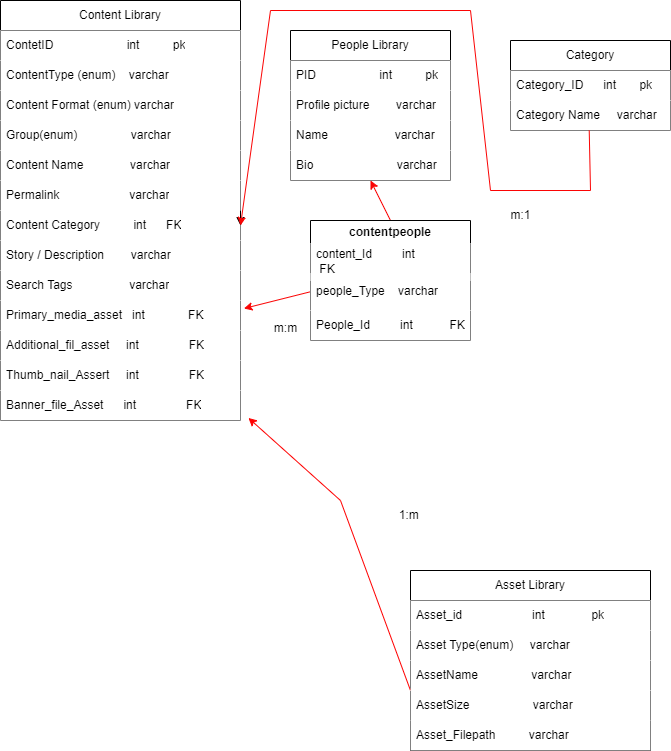

The diagram above was exported from draw.io. Its source (the exported page's mxGraphModel, read from the mxfile embedded in the PNG):
<mxGraphModel dx="1255" dy="578" grid="1" gridSize="10" guides="1" tooltips="1" connect="1" arrows="1" fold="1" page="1" pageScale="1" pageWidth="850" pageHeight="1100" math="0" shadow="0">
  <root>
    <mxCell id="0" />
    <mxCell id="1" parent="0" />
    <mxCell id="k3h28eLe2uzCzDzLXugb-1" value="Content Library" style="swimlane;fontStyle=0;childLayout=stackLayout;horizontal=1;startSize=30;horizontalStack=0;resizeParent=1;resizeParentMax=0;resizeLast=0;collapsible=1;marginBottom=0;whiteSpace=wrap;html=1;fillColor=#FFFFFF;" parent="1" vertex="1">
      <mxGeometry x="130" y="170" width="240" height="420" as="geometry" />
    </mxCell>
    <mxCell id="k3h28eLe2uzCzDzLXugb-2" value="ContetID&amp;nbsp; &amp;nbsp; &amp;nbsp; &amp;nbsp; &amp;nbsp; &amp;nbsp; &amp;nbsp; &amp;nbsp; &amp;nbsp; &amp;nbsp; &amp;nbsp; int&amp;nbsp; &amp;nbsp; &amp;nbsp; &amp;nbsp; &amp;nbsp; pk" style="text;strokeColor=none;fillColor=default;align=left;verticalAlign=middle;spacingLeft=4;spacingRight=4;overflow=hidden;points=[[0,0.5],[1,0.5]];portConstraint=eastwest;rotatable=0;whiteSpace=wrap;html=1;" parent="k3h28eLe2uzCzDzLXugb-1" vertex="1">
      <mxGeometry y="30" width="240" height="30" as="geometry" />
    </mxCell>
    <mxCell id="9ELFXk4ZhM6bG-frRRLg-2" value="ContentType (enum)&amp;nbsp; &amp;nbsp; varchar&amp;nbsp; &amp;nbsp; &amp;nbsp;" style="text;strokeColor=none;fillColor=default;align=left;verticalAlign=middle;spacingLeft=4;spacingRight=4;overflow=hidden;points=[[0,0.5],[1,0.5]];portConstraint=eastwest;rotatable=0;whiteSpace=wrap;html=1;" parent="k3h28eLe2uzCzDzLXugb-1" vertex="1">
      <mxGeometry y="60" width="240" height="30" as="geometry" />
    </mxCell>
    <mxCell id="k3h28eLe2uzCzDzLXugb-3" value="Content Format (enum) varchar" style="text;strokeColor=none;fillColor=default;align=left;verticalAlign=middle;spacingLeft=4;spacingRight=4;overflow=hidden;points=[[0,0.5],[1,0.5]];portConstraint=eastwest;rotatable=0;whiteSpace=wrap;html=1;" parent="k3h28eLe2uzCzDzLXugb-1" vertex="1">
      <mxGeometry y="90" width="240" height="30" as="geometry" />
    </mxCell>
    <mxCell id="k3h28eLe2uzCzDzLXugb-4" value="Group(enum)&amp;nbsp; &amp;nbsp; &amp;nbsp; &amp;nbsp; &amp;nbsp; &amp;nbsp; &amp;nbsp; &amp;nbsp; varchar" style="text;strokeColor=none;fillColor=default;align=left;verticalAlign=middle;spacingLeft=4;spacingRight=4;overflow=hidden;points=[[0,0.5],[1,0.5]];portConstraint=eastwest;rotatable=0;whiteSpace=wrap;html=1;" parent="k3h28eLe2uzCzDzLXugb-1" vertex="1">
      <mxGeometry y="120" width="240" height="30" as="geometry" />
    </mxCell>
    <mxCell id="k3h28eLe2uzCzDzLXugb-7" value="Content Name&amp;nbsp; &amp;nbsp; &amp;nbsp; &amp;nbsp; &amp;nbsp; &amp;nbsp; &amp;nbsp; varchar" style="text;strokeColor=none;fillColor=default;align=left;verticalAlign=middle;spacingLeft=4;spacingRight=4;overflow=hidden;points=[[0,0.5],[1,0.5]];portConstraint=eastwest;rotatable=0;whiteSpace=wrap;html=1;" parent="k3h28eLe2uzCzDzLXugb-1" vertex="1">
      <mxGeometry y="150" width="240" height="30" as="geometry" />
    </mxCell>
    <mxCell id="k3h28eLe2uzCzDzLXugb-8" value="Permalink&amp;nbsp; &amp;nbsp; &amp;nbsp; &amp;nbsp; &amp;nbsp; &amp;nbsp; &amp;nbsp; &amp;nbsp; &amp;nbsp; &amp;nbsp; &amp;nbsp;varchar" style="text;strokeColor=none;fillColor=default;align=left;verticalAlign=middle;spacingLeft=4;spacingRight=4;overflow=hidden;points=[[0,0.5],[1,0.5]];portConstraint=eastwest;rotatable=0;whiteSpace=wrap;html=1;" parent="k3h28eLe2uzCzDzLXugb-1" vertex="1">
      <mxGeometry y="180" width="240" height="30" as="geometry" />
    </mxCell>
    <mxCell id="k3h28eLe2uzCzDzLXugb-9" value="Content Category&amp;nbsp; &amp;nbsp; &amp;nbsp; &amp;nbsp; &amp;nbsp; int&amp;nbsp; &amp;nbsp; &amp;nbsp; FK" style="text;strokeColor=none;fillColor=default;align=left;verticalAlign=middle;spacingLeft=4;spacingRight=4;overflow=hidden;points=[[0,0.5],[1,0.5]];portConstraint=eastwest;rotatable=0;whiteSpace=wrap;html=1;" parent="k3h28eLe2uzCzDzLXugb-1" vertex="1">
      <mxGeometry y="210" width="240" height="30" as="geometry" />
    </mxCell>
    <mxCell id="k3h28eLe2uzCzDzLXugb-10" value="Story / Description&amp;nbsp; &amp;nbsp; &amp;nbsp; &amp;nbsp; varchar" style="text;strokeColor=none;fillColor=default;align=left;verticalAlign=middle;spacingLeft=4;spacingRight=4;overflow=hidden;points=[[0,0.5],[1,0.5]];portConstraint=eastwest;rotatable=0;whiteSpace=wrap;html=1;" parent="k3h28eLe2uzCzDzLXugb-1" vertex="1">
      <mxGeometry y="240" width="240" height="30" as="geometry" />
    </mxCell>
    <mxCell id="k3h28eLe2uzCzDzLXugb-11" value="Search Tags&amp;nbsp; &amp;nbsp; &amp;nbsp; &amp;nbsp; &amp;nbsp; &amp;nbsp; &amp;nbsp; &amp;nbsp; &amp;nbsp;varchar" style="text;strokeColor=none;fillColor=default;align=left;verticalAlign=middle;spacingLeft=4;spacingRight=4;overflow=hidden;points=[[0,0.5],[1,0.5]];portConstraint=eastwest;rotatable=0;whiteSpace=wrap;html=1;" parent="k3h28eLe2uzCzDzLXugb-1" vertex="1">
      <mxGeometry y="270" width="240" height="30" as="geometry" />
    </mxCell>
    <mxCell id="9ELFXk4ZhM6bG-frRRLg-19" value="Primary_media_asset&amp;nbsp; &amp;nbsp;int&amp;nbsp; &amp;nbsp; &amp;nbsp; &amp;nbsp; &amp;nbsp; &amp;nbsp; &amp;nbsp;FK&amp;nbsp;&amp;nbsp;" style="text;strokeColor=none;fillColor=default;align=left;verticalAlign=middle;spacingLeft=4;spacingRight=4;overflow=hidden;points=[[0,0.5],[1,0.5]];portConstraint=eastwest;rotatable=0;whiteSpace=wrap;html=1;" parent="k3h28eLe2uzCzDzLXugb-1" vertex="1">
      <mxGeometry y="300" width="240" height="30" as="geometry" />
    </mxCell>
    <mxCell id="9ELFXk4ZhM6bG-frRRLg-23" value="Additional_fil_asset&amp;nbsp; &amp;nbsp; &amp;nbsp;int&amp;nbsp; &amp;nbsp; &amp;nbsp; &amp;nbsp; &amp;nbsp; &amp;nbsp; &amp;nbsp; &amp;nbsp;FK" style="text;strokeColor=none;fillColor=default;align=left;verticalAlign=middle;spacingLeft=4;spacingRight=4;overflow=hidden;points=[[0,0.5],[1,0.5]];portConstraint=eastwest;rotatable=0;whiteSpace=wrap;html=1;" parent="k3h28eLe2uzCzDzLXugb-1" vertex="1">
      <mxGeometry y="330" width="240" height="30" as="geometry" />
    </mxCell>
    <mxCell id="q6Id3grq47vnOhQrmT2w-6" value="Thumb_nail_Assert&amp;nbsp; &amp;nbsp; &amp;nbsp;int&amp;nbsp; &amp;nbsp; &amp;nbsp; &amp;nbsp; &amp;nbsp; &amp;nbsp; &amp;nbsp; &amp;nbsp;FK" style="text;strokeColor=none;fillColor=default;align=left;verticalAlign=middle;spacingLeft=4;spacingRight=4;overflow=hidden;points=[[0,0.5],[1,0.5]];portConstraint=eastwest;rotatable=0;whiteSpace=wrap;html=1;" parent="k3h28eLe2uzCzDzLXugb-1" vertex="1">
      <mxGeometry y="360" width="240" height="30" as="geometry" />
    </mxCell>
    <mxCell id="9ELFXk4ZhM6bG-frRRLg-18" value="Banner_file_Asset&amp;nbsp; &amp;nbsp; &amp;nbsp; int&amp;nbsp; &amp;nbsp; &amp;nbsp; &amp;nbsp; &amp;nbsp; &amp;nbsp; &amp;nbsp; &amp;nbsp;FK" style="text;strokeColor=none;fillColor=default;align=left;verticalAlign=middle;spacingLeft=4;spacingRight=4;overflow=hidden;points=[[0,0.5],[1,0.5]];portConstraint=eastwest;rotatable=0;whiteSpace=wrap;html=1;" parent="k3h28eLe2uzCzDzLXugb-1" vertex="1">
      <mxGeometry y="390" width="240" height="30" as="geometry" />
    </mxCell>
    <mxCell id="cUTSQOoCODFDMu0r1v1d-4" style="edgeStyle=orthogonalEdgeStyle;rounded=0;orthogonalLoop=1;jettySize=auto;html=1;exitX=1;exitY=0.5;exitDx=0;exitDy=0;entryX=1;entryY=0.5;entryDx=0;entryDy=0;" edge="1" parent="k3h28eLe2uzCzDzLXugb-1" source="k3h28eLe2uzCzDzLXugb-1" target="k3h28eLe2uzCzDzLXugb-9">
      <mxGeometry relative="1" as="geometry" />
    </mxCell>
    <mxCell id="k3h28eLe2uzCzDzLXugb-13" value="People Library" style="swimlane;fontStyle=0;childLayout=stackLayout;horizontal=1;startSize=30;horizontalStack=0;resizeParent=1;resizeParentMax=0;resizeLast=0;collapsible=1;marginBottom=0;whiteSpace=wrap;html=1;" parent="1" vertex="1">
      <mxGeometry x="420" y="200" width="160" height="150" as="geometry" />
    </mxCell>
    <mxCell id="k3h28eLe2uzCzDzLXugb-14" value="PID&amp;nbsp; &amp;nbsp; &amp;nbsp; &amp;nbsp; &amp;nbsp; &amp;nbsp; &amp;nbsp; &amp;nbsp; &amp;nbsp; &amp;nbsp;int&amp;nbsp; &amp;nbsp; &amp;nbsp; &amp;nbsp; &amp;nbsp; pk" style="text;strokeColor=none;fillColor=default;align=left;verticalAlign=middle;spacingLeft=4;spacingRight=4;overflow=hidden;points=[[0,0.5],[1,0.5]];portConstraint=eastwest;rotatable=0;whiteSpace=wrap;html=1;" parent="k3h28eLe2uzCzDzLXugb-13" vertex="1">
      <mxGeometry y="30" width="160" height="30" as="geometry" />
    </mxCell>
    <mxCell id="9ELFXk4ZhM6bG-frRRLg-3" value="Profile picture&amp;nbsp; &amp;nbsp; &amp;nbsp; &amp;nbsp; varchar" style="text;strokeColor=none;fillColor=default;align=left;verticalAlign=middle;spacingLeft=4;spacingRight=4;overflow=hidden;points=[[0,0.5],[1,0.5]];portConstraint=eastwest;rotatable=0;whiteSpace=wrap;html=1;" parent="k3h28eLe2uzCzDzLXugb-13" vertex="1">
      <mxGeometry y="60" width="160" height="30" as="geometry" />
    </mxCell>
    <mxCell id="k3h28eLe2uzCzDzLXugb-15" value="Name&amp;nbsp; &amp;nbsp; &amp;nbsp; &amp;nbsp; &amp;nbsp; &amp;nbsp; &amp;nbsp; &amp;nbsp; &amp;nbsp; &amp;nbsp; varchar" style="text;strokeColor=none;fillColor=default;align=left;verticalAlign=middle;spacingLeft=4;spacingRight=4;overflow=hidden;points=[[0,0.5],[1,0.5]];portConstraint=eastwest;rotatable=0;whiteSpace=wrap;html=1;" parent="k3h28eLe2uzCzDzLXugb-13" vertex="1">
      <mxGeometry y="90" width="160" height="30" as="geometry" />
    </mxCell>
    <mxCell id="k3h28eLe2uzCzDzLXugb-16" value="Bio&amp;nbsp; &amp;nbsp; &amp;nbsp; &amp;nbsp; &amp;nbsp; &amp;nbsp; &amp;nbsp; &amp;nbsp; &amp;nbsp; &amp;nbsp; &amp;nbsp; &amp;nbsp; &amp;nbsp;varchar" style="text;strokeColor=none;fillColor=default;align=left;verticalAlign=middle;spacingLeft=4;spacingRight=4;overflow=hidden;points=[[0,0.5],[1,0.5]];portConstraint=eastwest;rotatable=0;whiteSpace=wrap;html=1;" parent="k3h28eLe2uzCzDzLXugb-13" vertex="1">
      <mxGeometry y="120" width="160" height="30" as="geometry" />
    </mxCell>
    <mxCell id="k3h28eLe2uzCzDzLXugb-20" value="Category" style="swimlane;fontStyle=0;childLayout=stackLayout;horizontal=1;startSize=30;horizontalStack=0;resizeParent=1;resizeParentMax=0;resizeLast=0;collapsible=1;marginBottom=0;whiteSpace=wrap;html=1;" parent="1" vertex="1">
      <mxGeometry x="640" y="210" width="160" height="90" as="geometry" />
    </mxCell>
    <mxCell id="k3h28eLe2uzCzDzLXugb-21" value="Category_ID&amp;nbsp; &amp;nbsp; &amp;nbsp; int&amp;nbsp; &amp;nbsp; &amp;nbsp; &amp;nbsp;pk" style="text;strokeColor=none;fillColor=default;align=left;verticalAlign=middle;spacingLeft=4;spacingRight=4;overflow=hidden;points=[[0,0.5],[1,0.5]];portConstraint=eastwest;rotatable=0;whiteSpace=wrap;html=1;" parent="k3h28eLe2uzCzDzLXugb-20" vertex="1">
      <mxGeometry y="30" width="160" height="30" as="geometry" />
    </mxCell>
    <mxCell id="9ELFXk4ZhM6bG-frRRLg-4" value="Category Name&amp;nbsp; &amp;nbsp; &amp;nbsp;varchar" style="text;strokeColor=none;fillColor=default;align=left;verticalAlign=middle;spacingLeft=4;spacingRight=4;overflow=hidden;points=[[0,0.5],[1,0.5]];portConstraint=eastwest;rotatable=0;whiteSpace=wrap;html=1;" parent="k3h28eLe2uzCzDzLXugb-20" vertex="1">
      <mxGeometry y="60" width="160" height="30" as="geometry" />
    </mxCell>
    <mxCell id="9ELFXk4ZhM6bG-frRRLg-12" value="m:m" style="text;html=1;align=center;verticalAlign=middle;resizable=0;points=[];autosize=1;strokeColor=none;fillColor=default;" parent="1" vertex="1">
      <mxGeometry x="390" y="482.5" width="50" height="30" as="geometry" />
    </mxCell>
    <mxCell id="9ELFXk4ZhM6bG-frRRLg-13" value="m:1" style="text;html=1;align=center;verticalAlign=middle;resizable=0;points=[];autosize=1;strokeColor=none;fillColor=default;" parent="1" vertex="1">
      <mxGeometry x="630" y="370" width="40" height="30" as="geometry" />
    </mxCell>
    <mxCell id="9ELFXk4ZhM6bG-frRRLg-25" value="Asset Library" style="swimlane;fontStyle=0;childLayout=stackLayout;horizontal=1;startSize=30;horizontalStack=0;resizeParent=1;resizeParentMax=0;resizeLast=0;collapsible=1;marginBottom=0;whiteSpace=wrap;html=1;" parent="1" vertex="1">
      <mxGeometry x="540" y="740" width="240" height="180" as="geometry">
        <mxRectangle x="540" y="740" width="110" height="30" as="alternateBounds" />
      </mxGeometry>
    </mxCell>
    <mxCell id="9ELFXk4ZhM6bG-frRRLg-26" value="Asset_id&amp;nbsp; &amp;nbsp; &amp;nbsp; &amp;nbsp; &amp;nbsp; &amp;nbsp; &amp;nbsp; &amp;nbsp; &amp;nbsp; &amp;nbsp; &amp;nbsp;int&amp;nbsp; &amp;nbsp; &amp;nbsp; &amp;nbsp; &amp;nbsp; &amp;nbsp; &amp;nbsp; pk" style="text;strokeColor=none;fillColor=default;align=left;verticalAlign=middle;spacingLeft=4;spacingRight=4;overflow=hidden;points=[[0,0.5],[1,0.5]];portConstraint=eastwest;rotatable=0;whiteSpace=wrap;html=1;" parent="9ELFXk4ZhM6bG-frRRLg-25" vertex="1">
      <mxGeometry y="30" width="240" height="30" as="geometry" />
    </mxCell>
    <mxCell id="9ELFXk4ZhM6bG-frRRLg-27" value="Asset Type(enum)&amp;nbsp; &amp;nbsp; &amp;nbsp;varchar&amp;nbsp; &amp;nbsp; &amp;nbsp; &amp;nbsp; &amp;nbsp;" style="text;strokeColor=none;fillColor=default;align=left;verticalAlign=middle;spacingLeft=4;spacingRight=4;overflow=hidden;points=[[0,0.5],[1,0.5]];portConstraint=eastwest;rotatable=0;whiteSpace=wrap;html=1;" parent="9ELFXk4ZhM6bG-frRRLg-25" vertex="1">
      <mxGeometry y="60" width="240" height="30" as="geometry" />
    </mxCell>
    <mxCell id="9ELFXk4ZhM6bG-frRRLg-35" value="" style="endArrow=classic;html=1;rounded=0;strokeColor=#ff0000;entryX=1.033;entryY=0.915;entryDx=0;entryDy=0;entryPerimeter=0;" parent="9ELFXk4ZhM6bG-frRRLg-25" target="9ELFXk4ZhM6bG-frRRLg-18" edge="1">
      <mxGeometry width="50" height="50" relative="1" as="geometry">
        <mxPoint y="120" as="sourcePoint" />
        <mxPoint x="-169.99999999999977" y="-75" as="targetPoint" />
        <Array as="points">
          <mxPoint x="-70" y="-70" />
        </Array>
      </mxGeometry>
    </mxCell>
    <mxCell id="cUTSQOoCODFDMu0r1v1d-1" value="AssetName&amp;nbsp; &amp;nbsp; &amp;nbsp; &amp;nbsp; &amp;nbsp; &amp;nbsp; &amp;nbsp; &amp;nbsp; varchar&amp;nbsp; &amp;nbsp; &amp;nbsp; &amp;nbsp; &amp;nbsp;" style="text;strokeColor=none;fillColor=default;align=left;verticalAlign=middle;spacingLeft=4;spacingRight=4;overflow=hidden;points=[[0,0.5],[1,0.5]];portConstraint=eastwest;rotatable=0;whiteSpace=wrap;html=1;" vertex="1" parent="9ELFXk4ZhM6bG-frRRLg-25">
      <mxGeometry y="90" width="240" height="30" as="geometry" />
    </mxCell>
    <mxCell id="cUTSQOoCODFDMu0r1v1d-2" value="AssetSize&amp;nbsp; &amp;nbsp; &amp;nbsp; &amp;nbsp; &amp;nbsp; &amp;nbsp; &amp;nbsp; &amp;nbsp; &amp;nbsp; &amp;nbsp;varchar&amp;nbsp; &amp;nbsp; &amp;nbsp; &amp;nbsp; &amp;nbsp;" style="text;strokeColor=none;fillColor=default;align=left;verticalAlign=middle;spacingLeft=4;spacingRight=4;overflow=hidden;points=[[0,0.5],[1,0.5]];portConstraint=eastwest;rotatable=0;whiteSpace=wrap;html=1;" vertex="1" parent="9ELFXk4ZhM6bG-frRRLg-25">
      <mxGeometry y="120" width="240" height="30" as="geometry" />
    </mxCell>
    <mxCell id="q6Id3grq47vnOhQrmT2w-14" value="Asset_Filepath&amp;nbsp; &amp;nbsp; &amp;nbsp; &amp;nbsp; &amp;nbsp; varchar" style="text;strokeColor=none;fillColor=default;align=left;verticalAlign=middle;spacingLeft=4;spacingRight=4;overflow=hidden;points=[[0,0.5],[1,0.5]];portConstraint=eastwest;rotatable=0;whiteSpace=wrap;html=1;" parent="9ELFXk4ZhM6bG-frRRLg-25" vertex="1">
      <mxGeometry y="150" width="240" height="30" as="geometry" />
    </mxCell>
    <mxCell id="9ELFXk4ZhM6bG-frRRLg-36" value="1:m&amp;nbsp;" style="text;html=1;align=center;verticalAlign=middle;resizable=0;points=[];autosize=1;strokeColor=none;fillColor=default;" parent="1" vertex="1">
      <mxGeometry x="515" y="670" width="50" height="30" as="geometry" />
    </mxCell>
    <mxCell id="q6Id3grq47vnOhQrmT2w-2" value="" style="endArrow=classic;startArrow=none;html=1;rounded=0;strokeColor=#fb0404;exitX=0.5;exitY=0;exitDx=0;exitDy=0;" parent="1" source="q6Id3grq47vnOhQrmT2w-15" edge="1">
      <mxGeometry width="50" height="50" relative="1" as="geometry">
        <mxPoint x="370.0000000000002" y="545" as="sourcePoint" />
        <mxPoint x="500" y="350" as="targetPoint" />
        <Array as="points" />
      </mxGeometry>
    </mxCell>
    <mxCell id="q6Id3grq47vnOhQrmT2w-1" value="" style="endArrow=classic;html=1;rounded=0;strokeColor=#fb0404;exitX=0.492;exitY=1;exitDx=0;exitDy=0;exitPerimeter=0;entryX=1;entryY=0.5;entryDx=0;entryDy=0;" parent="1" source="9ELFXk4ZhM6bG-frRRLg-4" target="k3h28eLe2uzCzDzLXugb-9" edge="1">
      <mxGeometry width="50" height="50" relative="1" as="geometry">
        <mxPoint x="700" y="300" as="sourcePoint" />
        <mxPoint x="110" y="140" as="targetPoint" />
        <Array as="points">
          <mxPoint x="720" y="360" />
          <mxPoint x="620" y="360" />
          <mxPoint x="600" y="180" />
          <mxPoint x="400" y="180" />
        </Array>
      </mxGeometry>
    </mxCell>
    <mxCell id="q6Id3grq47vnOhQrmT2w-17" value="" style="endArrow=none;startArrow=classic;html=1;rounded=0;strokeColor=#fb0404;exitX=1.014;exitY=0.267;exitDx=0;exitDy=0;exitPerimeter=0;entryX=0;entryY=0.5;entryDx=0;entryDy=0;" parent="1" edge="1" target="Kh4hPPQftkCVFrQoYtgj-2">
      <mxGeometry width="50" height="50" relative="1" as="geometry">
        <mxPoint x="373.3600000000001" y="478.01" as="sourcePoint" />
        <mxPoint x="440" y="470" as="targetPoint" />
        <Array as="points" />
      </mxGeometry>
    </mxCell>
    <mxCell id="q6Id3grq47vnOhQrmT2w-15" value="contentpeople" style="swimlane;whiteSpace=wrap;html=1;" parent="1" vertex="1">
      <mxGeometry x="440" y="390" width="160" height="120" as="geometry" />
    </mxCell>
    <mxCell id="Kh4hPPQftkCVFrQoYtgj-2" value="people_Type&amp;nbsp; &amp;nbsp; varchar" style="text;strokeColor=none;fillColor=default;align=left;verticalAlign=middle;spacingLeft=4;spacingRight=4;overflow=hidden;points=[[0,0.5],[1,0.5]];portConstraint=eastwest;rotatable=0;whiteSpace=wrap;html=1;" parent="q6Id3grq47vnOhQrmT2w-15" vertex="1">
      <mxGeometry y="52.5" width="160" height="37.5" as="geometry" />
    </mxCell>
    <mxCell id="Kh4hPPQftkCVFrQoYtgj-1" value="content_Id&amp;nbsp; &amp;nbsp; &amp;nbsp; &amp;nbsp; &amp;nbsp;int&amp;nbsp; &amp;nbsp; &amp;nbsp; &amp;nbsp; &amp;nbsp;FK&amp;nbsp;&amp;nbsp;" style="text;strokeColor=none;fillColor=default;align=left;verticalAlign=middle;spacingLeft=4;spacingRight=4;overflow=hidden;points=[[0,0.5],[1,0.5]];portConstraint=eastwest;rotatable=0;whiteSpace=wrap;html=1;" parent="q6Id3grq47vnOhQrmT2w-15" vertex="1">
      <mxGeometry y="22.5" width="160" height="37.5" as="geometry" />
    </mxCell>
    <mxCell id="cUTSQOoCODFDMu0r1v1d-6" value="People_Id&amp;nbsp; &amp;nbsp; &amp;nbsp; &amp;nbsp; &amp;nbsp;int&amp;nbsp; &amp;nbsp; &amp;nbsp; &amp;nbsp; &amp;nbsp; &amp;nbsp;FK" style="text;strokeColor=none;fillColor=default;align=left;verticalAlign=middle;spacingLeft=4;spacingRight=4;overflow=hidden;points=[[0,0.5],[1,0.5]];portConstraint=eastwest;rotatable=0;whiteSpace=wrap;html=1;" vertex="1" parent="q6Id3grq47vnOhQrmT2w-15">
      <mxGeometry y="90" width="160" height="30" as="geometry" />
    </mxCell>
  </root>
</mxGraphModel>